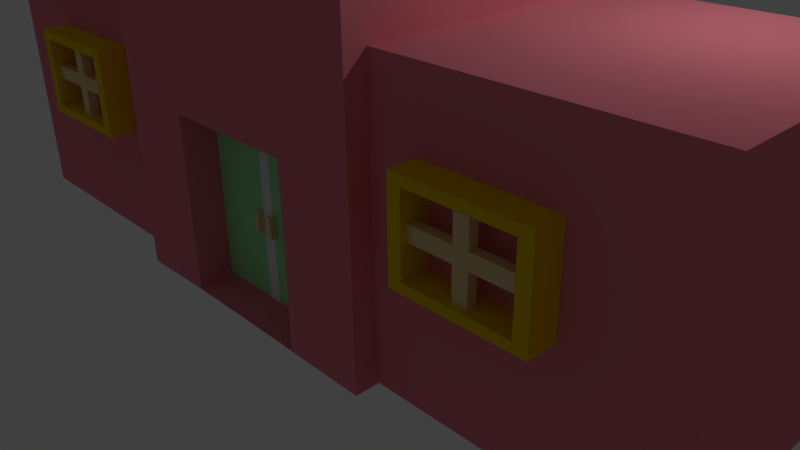 # Source: casaDeHadjek.blend  (saved by Blender 2.70.0; exported with 4.5.12 LTS)
import bpy
from mathutils import Matrix  # noqa: F401  (used for matrix-valued properties, if any)

bpy.ops.wm.read_factory_settings(use_empty=True)
scene = bpy.context.scene
scene.name = 'Scene'

# ---- collections
col_collection_1 = bpy.data.collections.new('Collection 1'); scene.collection.children.link(col_collection_1)

# ---- materials (node trees are filled in below, after node groups)
mat_casahadjek3 = bpy.data.materials.new('casaHadjek3')
mat_casahadjek3.alpha_threshold = 0.0
mat_casahadjek3.use_transparent_shadow = False
mat_casahadjek3.diffuse_color = (0.8, 0.2215, 0.2725, 1.0)
mat_casahadjek3.roughness = 0.5
mat_casahadjek3.line_color = (0.0, 0.0, 0.0, 1.0)
mat_casahadjek1 = bpy.data.materials.new('casaHadjek1')
mat_casahadjek1.alpha_threshold = 0.0
mat_casahadjek1.use_transparent_shadow = False
mat_casahadjek1.diffuse_color = (0.8, 0.615, 0.32, 1.0)
mat_casahadjek1.roughness = 0.5
mat_casahadjek1.line_color = (0.0, 0.0, 0.0, 1.0)
mat_casahadjek4 = bpy.data.materials.new('casaHadjek4')
mat_casahadjek4.alpha_threshold = 0.0
mat_casahadjek4.use_transparent_shadow = False
mat_casahadjek4.diffuse_color = (0.3325, 0.8, 0.3697, 1.0)
mat_casahadjek4.roughness = 0.5
mat_casahadjek4.line_color = (0.0, 0.0, 0.0, 1.0)
mat_divisadaporta = bpy.data.materials.new('divisaDaPorta')
mat_divisadaporta.alpha_threshold = 0.0
mat_divisadaporta.use_transparent_shadow = False
mat_divisadaporta.roughness = 0.5
mat_divisadaporta.line_color = (0.0, 0.0, 0.0, 1.0)
mat_casahadjek2 = bpy.data.materials.new('casaHadjek2')
mat_casahadjek2.alpha_threshold = 0.0
mat_casahadjek2.use_transparent_shadow = False
mat_casahadjek2.diffuse_color = (0.8, 0.5423, 0.0, 1.0)
mat_casahadjek2.roughness = 0.5
mat_casahadjek2.line_color = (0.0, 0.0, 0.0, 1.0)

# ---- material node trees

# ---- world
world_world = bpy.data.worlds.new('World'); scene.world = world_world
world_world.color = (0.05088, 0.05088, 0.05088)
world_world.use_sun_shadow = False
world_world.sun_shadow_jitter_overblur = 0.0
world_world.cycles.sampling_method = 'MANUAL'
world_world.cycles.sample_map_resolution = 256

# ---- cameras
cam_camera = bpy.data.cameras.new('Camera')
cam_camera.clip_end = 100.0
cam_camera.lens = 35.0
cam_camera.sensor_width = 32.0
cam_camera.sensor_height = 18.0
cam_camera.ortho_scale = 7.314
cam_camera.dof.focus_distance = 0.0
cam_camera.dof.aperture_fstop = 128.0

# ---- lights
light_lamp = bpy.data.lights.new('Lamp', 'POINT')
light_lamp.transmission_factor = 0.0
light_lamp.cutoff_distance = 30.0
light_lamp.energy = 100.0
light_lamp.shadow_buffer_clip_start = 1.001
light_lamp.shadow_soft_size = 0.1
light_lamp.shadow_maximum_resolution = 0.006
light_lamp.use_absolute_resolution = True
light_lamp.cycles.use_multiple_importance_sampling = False

# ---- meshes
me_esfera_001 = bpy.data.meshes.new('Esfera.001')
me_esfera_001.from_pydata([(-1.543e-07, 0.3827, 0.9239), (-1.394e-07, 0.7071, 0.7071), (-1.096e-07, 0.9239, 0.3827), (-1.394e-07, 1.0, -4.371e-08), (0.1913, 0.3314, 0.9239), (0.3536, 0.6124, 0.7071), (0.4619, 0.8001, 0.3827), (0.5, 0.866, -4.371e-08), (0.0, -7.55e-08, 2.133), (0.3314, 0.1913, 0.9239), (0.6124, 0.3536, 0.7071), (0.8001, 0.4619, 0.3827), (0.866, 0.5, -4.371e-08), (0.3827, -9.921e-10, 0.9239), (0.7071, -4.57e-08, 0.7071), (0.9239, -4.57e-08, 0.3827), (1.0, -4.57e-08, -4.371e-08), (0.3314, -0.1913, 0.9239), (0.6124, -0.3536, 0.7071), (0.8001, -0.4619, 0.3827), (0.866, -0.5, -4.371e-08), (0.1913, -0.3314, 0.9239), (0.3536, -0.6124, 0.7071), (0.4619, -0.8001, 0.3827), (0.5, -0.866, -4.371e-08), (-1.692e-07, -0.3827, 0.9239), (-2.288e-07, -0.7071, 0.7071), (-1.99e-07, -0.9239, 0.3827), (-2.288e-07, -1.0, -4.371e-08), (0.04615, -0.02664, 0.9894), (0.07548, -6.08e-08, 0.985), (-2.621e-07, -0.06692, 0.9867), (0.04586, 0.02647, 0.9895), (0.0257, 0.04452, 0.9898), (0.02579, -0.04467, 0.9897), (-2.593e-07, 0.0676, 0.9866)], [], [(3, 2, 6, 7), (2, 1, 5, 6), (1, 0, 4, 5), (7, 6, 11, 12), (6, 5, 10, 11), (5, 4, 9, 10), (12, 11, 15, 16), (11, 10, 14, 15), (10, 9, 13, 14), (16, 15, 19, 20), (15, 14, 18, 19), (14, 13, 17, 18), (20, 19, 23, 24), (19, 18, 22, 23), (18, 17, 21, 22), (24, 23, 27, 28), (23, 22, 26, 27), (22, 21, 25, 26), (0, 35, 33, 4), (4, 33, 32, 9), (9, 32, 30, 13), (13, 30, 29, 17), (17, 29, 34, 21), (21, 34, 31, 25), (29, 8, 34), (33, 8, 32), (34, 8, 31), (32, 8, 30), (30, 8, 29), (35, 8, 33)])
me_esfera_001.polygons.foreach_set('use_smooth', [True] * 30)
me_esfera_001.materials.append(mat_casahadjek3)
me_esfera_001.use_remesh_preserve_volume = False
me_esfera_001.use_remesh_preserve_attributes = False
me_esfera_001.use_mirror_vertex_groups = False
me_esfera_001.update()
me_cube = bpy.data.meshes.new('Cube')
me_cube.from_pydata([(0.9858, 1.0, -1.0), (0.9858, -1.0, -1.0), (0.9858, 1.0, 1.0), (0.9858, -1.0, 1.0), (0.9858, 0.8649, -0.9764), (0.9858, -0.8649, -0.9764), (0.9858, 0.8649, 0.7534), (0.9858, -0.8649, 0.7534), (2.678, 0.8649, -0.9764), (2.678, -0.8649, -0.9764), (2.678, 0.8649, 0.7534), (2.678, -0.8649, 0.7534), (0.0, 1.0, -1.0), (0.0, -1.0, -0.9878), (0.0, 1.0, 1.0), (0.0, -1.0, 1.0), (0.0, -1.0, 0.1274), (0.4572, -1.0, 0.1274), (0.4572, -1.0, -0.9878), (0.0, -0.7736, 0.1274), (0.4572, -0.7736, 0.1274), (0.4572, -0.7736, -0.9601), (0.0, -0.7736, -0.9601), (0.4455, -1.0, 1.0), (0.9858, -1.0, 0.132), (0.4572, -0.7736, -0.3985), (0.0, -0.7736, -0.3916), (0.0, -0.7736, -0.5287), (0.4572, -0.7736, -0.5229), (0.04262, -0.7736, -0.3922), (0.0421, -0.7736, -0.5282), (0.07141, -0.7736, -0.3927), (0.07398, -0.7736, -0.5278), (0.04262, -0.8147, -0.3922), (0.0421, -0.8147, -0.5282), (0.07141, -0.8147, -0.3927), (0.07398, -0.8147, -0.5278), (0.03809, -0.7736, 0.1274), (0.04277, -0.7736, -0.9601)], [], [(2, 3, 7, 6), (6, 7, 11, 10), (3, 24, 1, 5, 7), (0, 2, 6, 4), (1, 0, 4, 5), (8, 10, 11, 9), (7, 5, 9, 11), (4, 6, 10, 8), (5, 4, 8, 9), (2, 14, 15, 23, 3), (2, 0, 12, 14), (24, 3, 23, 17), (17, 23, 15, 16), (30, 29, 26, 27), (0, 1, 18, 13, 12), (1, 24, 17, 18), (13, 18, 21, 38, 22), (18, 17, 20, 25, 28, 21), (17, 16, 19, 37, 20), (25, 20, 37, 29, 31), (38, 30, 27, 22), (28, 25, 31, 32), (32, 31, 35, 36), (36, 35, 33, 34), (30, 32, 36, 34), (31, 29, 33, 35), (29, 30, 34, 33), (29, 37, 19, 26), (21, 28, 32, 30, 38)])
me_cube.polygons.foreach_set('material_index', [1, 1, 1, 1, 1, 1, 1, 1, 1, 1, 1, 1, 1, 3, 1, 1, 1, 1, 1, 2, 3, 2, 0, 0, 0, 0, 0, 3, 2])
_uv = me_cube.uv_layers.new(name='Mapa UV')
_uv.uv.foreach_set('vector', [0.7451, 0.9568, 0.9991, 0.9554, 0.9822, 0.9868, 0.7624, 0.988, 0.5818, 0.818, 0.3078, 0.818, 0.3078, 0.55, 0.5818, 0.55, 0.0001135, 0.9597, 0.1029, 0.9597, 0.237, 0.9597, 0.2342, 0.9757, 0.02931, 0.9757, 0.491, 0.9582, 0.7451, 0.9568, 0.7139, 0.9741, 0.4941, 0.9754, 0.237, 0.9597, 0.491, 0.9582, 0.4686, 0.9624, 0.2601, 0.9636, 0.5818, 0.2761, 0.5818, 0.55, 0.3078, 0.55, 0.3078, 0.2761, 0.03983, 0.55, 0.03983, 0.2761, 0.3078, 0.2761, 0.3078, 0.55, 0.8498, 0.2761, 0.8498, 0.55, 0.5818, 0.55, 0.5818, 0.2761, 0.3078, 0.008048, 0.5818, 0.008048, 0.5818, 0.2761, 0.3078, 0.2761, 0.7451, 0.9568, 0.7444, 0.8316, 0.9984, 0.8301, 0.9999, 0.8927, 0.9991, 0.9554, 0.7451, 0.9568, 0.491, 0.9582, 0.4903, 0.833, 0.7444, 0.8316, 0.1029, 0.9597, 0.0001135, 0.9597, 0.0001134, 0.8957, 0.1035, 0.8971, 0.1035, 0.8971, 0.0001134, 0.8957, 0.0001133, 0.8429, 0.1035, 0.8429, 0.8699, 0.6581, 0.87, 0.6811, 0.8627, 0.6812, 0.8627, 0.658, 0.491, 0.9582, 0.237, 0.9597, 0.2355, 0.8971, 0.2363, 0.8344, 0.4903, 0.833, 0.237, 0.9597, 0.1029, 0.9597, 0.1035, 0.8971, 0.2355, 0.8971, 0.8627, 0.5462, 0.9402, 0.5462, 0.9402, 0.5849, 0.87, 0.5849, 0.8627, 0.5849, 0.9786, 0.5802, 0.9786, 0.7692, 0.9402, 0.7692, 0.9402, 0.6801, 0.9402, 0.659, 0.9402, 0.5849, 0.9402, 0.8076, 0.8627, 0.8076, 0.8627, 0.7692, 0.8692, 0.7692, 0.9402, 0.7692, 0.9402, 0.6801, 0.9402, 0.7692, 0.8692, 0.7692, 0.87, 0.6811, 0.8748, 0.6811, 0.87, 0.5849, 0.8699, 0.6581, 0.8627, 0.658, 0.8627, 0.5849, 0.9402, 0.659, 0.9402, 0.6801, 0.8748, 0.6811, 0.8753, 0.6582, 0.8753, 0.6582, 0.8748, 0.6811, 0.8748, 0.6811, 0.8753, 0.6582, 0.8753, 0.6582, 0.8748, 0.6811, 0.87, 0.6811, 0.8699, 0.6581, 0.8699, 0.6581, 0.8753, 0.6582, 0.8753, 0.6582, 0.8699, 0.6581, 0.8748, 0.6811, 0.87, 0.6811, 0.87, 0.6811, 0.8748, 0.6811, 0.87, 0.6811, 0.8699, 0.6581, 0.8699, 0.6581, 0.87, 0.6811, 0.87, 0.6811, 0.8692, 0.7692, 0.8627, 0.7692, 0.8627, 0.6812, 0.9402, 0.5849, 0.9402, 0.659, 0.8753, 0.6582, 0.8699, 0.6581, 0.87, 0.5849])
me_cube.materials.append(mat_casahadjek1)
me_cube.materials.append(mat_casahadjek3)
me_cube.materials.append(mat_casahadjek4)
me_cube.materials.append(mat_divisadaporta)
me_cube.use_remesh_preserve_volume = False
me_cube.use_remesh_preserve_attributes = False
me_cube.use_mirror_vertex_groups = False
me_cube.update()
me_cubo = bpy.data.meshes.new('Cubo')
me_cubo.from_pydata([(-1.0, -1.0, -1.0), (-1.0, 1.0, -1.0), (1.0, 1.0, -1.0), (1.0, -1.0, -1.0), (-1.0, -1.0, 1.0), (-1.0, 1.0, 1.0), (1.0, 1.0, 1.0), (1.0, -1.0, 1.0), (-0.7958, -1.0, -0.7958), (0.7958, -1.0, -0.7958), (-0.7958, -1.0, 0.7958), (0.7958, -1.0, 0.7958), (-0.7958, -0.005613, -0.7958), (0.7958, -0.005613, -0.7958), (-0.7958, -0.005613, 0.7958), (0.7958, -0.005613, 0.7958), (-0.7958, -0.8582, -0.158), (-0.7958, -0.8582, 0.158), (-0.7958, -0.6607, -0.158), (-0.7958, -0.6607, 0.158), (0.8257, -0.8582, -0.158), (0.8257, -0.8582, 0.158), (0.8257, -0.6607, -0.158), (0.8257, -0.6607, 0.158), (0.1007, -0.6607, 0.158), (-0.1241, -0.6607, 0.158), (-0.1241, -0.8582, 0.158), (0.1007, -0.8582, 0.158), (0.1007, -0.8582, -0.158), (-0.1241, -0.8582, -0.158), (-0.1241, -0.6607, -0.158), (0.1007, -0.6607, -0.158), (0.1007, -0.6607, 0.8623), (-0.1241, -0.6607, 0.8623), (-0.1241, -0.8582, 0.8623), (0.1007, -0.8582, 0.8623), (0.1007, -0.8582, -0.8623), (-0.1241, -0.8582, -0.8623), (-0.1241, -0.6607, -0.8623), (0.1007, -0.6607, -0.8623)], [], [(4, 5, 1, 0), (5, 6, 2, 1), (6, 7, 3, 2), (0, 3, 9, 8), (0, 1, 2, 3), (7, 6, 5, 4), (8, 9, 13, 12), (7, 4, 10, 11), (3, 7, 11, 9), (4, 0, 8, 10), (15, 14, 12, 13), (11, 10, 14, 15), (9, 11, 15, 13), (14, 10, 17, 19), (24, 27, 21, 23), (8, 12, 18, 16), (12, 14, 19, 18), (10, 8, 16, 17), (21, 20, 22, 23), (28, 31, 22, 20), (31, 24, 23, 22), (27, 28, 20, 21), (19, 17, 26, 25), (29, 30, 38, 37), (16, 18, 30, 29), (31, 28, 36, 39), (18, 19, 25, 30), (30, 25, 24, 31), (17, 16, 29, 26), (26, 29, 28, 27), (33, 34, 35, 32), (37, 38, 39, 36), (27, 24, 32, 35), (25, 26, 34, 33), (30, 31, 39, 38), (28, 29, 37, 36), (26, 27, 35, 34), (24, 25, 33, 32)])
me_cubo.polygons.foreach_set('material_index', [1, 1, 1, 1, 1, 1, 1, 1, 1, 1, 1, 1, 1, 1, 0, 1, 1, 1, 0, 0, 0, 0, 0, 0, 0, 0, 0, 0, 0, 0, 0, 0, 0, 0, 0, 0, 0, 0])
me_cubo.materials.append(mat_casahadjek1)
me_cubo.materials.append(mat_casahadjek2)
me_cubo.use_remesh_preserve_volume = False
me_cubo.use_remesh_preserve_attributes = False
me_cubo.use_mirror_vertex_groups = False
me_cubo.update()

# ---- objects
ob_esfera = bpy.data.objects.new('Esfera', me_esfera_001)
ob_cube = bpy.data.objects.new('Cube', me_cube)
ob_cubo = bpy.data.objects.new('Cubo', me_cubo)
ob_lamp = bpy.data.objects.new('Lamp', light_lamp)
ob_camera = bpy.data.objects.new('Camera', cam_camera)

# ---- transforms, parenting, visibility, modifiers, constraints
ob_esfera.location = (0.0, 0.0, 3.893)
ob_esfera.scale = (1.585, 1.585, 1.585)
ob_esfera.lineart.crease_threshold = 0.0
_m = ob_esfera.modifiers.new('Espelhar', 'MIRROR')
_m.use_clip = True
ob_cube.location = (0.0, 0.0, 1.904)
ob_cube.scale = (2.004, 2.004, 2.004)
ob_cube.lock_rotations_4d = False
ob_cube.empty_display_type = 'ARROWS'
ob_cube.lineart.crease_threshold = 0.0
_m = ob_cube.modifiers.new('Espelhar', 'MIRROR')
_m.use_clip = True
ob_cubo.location = (3.351, -1.517, 2.007)
ob_cubo.scale = (0.7774, 0.563, 0.563)
ob_cubo.lineart.crease_threshold = 0.0
_m = ob_cubo.modifiers.new('Espelhar', 'MIRROR')
_m.mirror_object = ob_cube
ob_lamp.location = (4.076, 1.005, 5.904)
ob_lamp.rotation_euler = (0.6503, 0.05522, 1.866)
ob_lamp.lock_rotations_4d = False
ob_lamp.empty_display_type = 'ARROWS'
ob_lamp.color = (0.0, 0.0, 0.0, 0.0)
ob_lamp.lineart.crease_threshold = 0.0
ob_camera.location = (7.481, -6.508, 5.344)
ob_camera.rotation_euler = (1.109, 0.01082, 0.8149)
ob_camera.lock_rotations_4d = False
ob_camera.empty_display_type = 'ARROWS'
ob_camera.color = (0.0, 0.0, 0.0, 0.0)
ob_camera.display_type = 'WIRE'
ob_camera.lineart.crease_threshold = 0.0

# ---- collection membership
col_collection_1.objects.link(ob_esfera)
col_collection_1.objects.link(ob_cube)
col_collection_1.objects.link(ob_cubo)
col_collection_1.objects.link(ob_lamp)
col_collection_1.objects.link(ob_camera)

# ---- scene / render settings (as saved in the file)
scene.camera = ob_camera
scene.frame_start = 1; scene.frame_end = 250; scene.frame_set(1)
scene.render.engine = 'BLENDER_EEVEE_NEXT'
scene.render.resolution_percentage = 50
scene.render.dither_intensity = 0.0
scene.cycles.use_denoising = False
scene.cycles.samples = 10
scene.cycles.sampling_pattern = 'TABULATED_SOBOL'
scene.cycles.light_sampling_threshold = 0.0
scene.cycles.use_adaptive_sampling = False
scene.cycles.use_light_tree = False
scene.cycles.blur_glossy = 0.0
scene.cycles.volume_bounces = 1
scene.cycles.pixel_filter_type = 'GAUSSIAN'
scene.cycles.sample_clamp_indirect = 0.0
scene.view_settings.view_transform = 'Standard'
bpy.context.view_layer.update()
